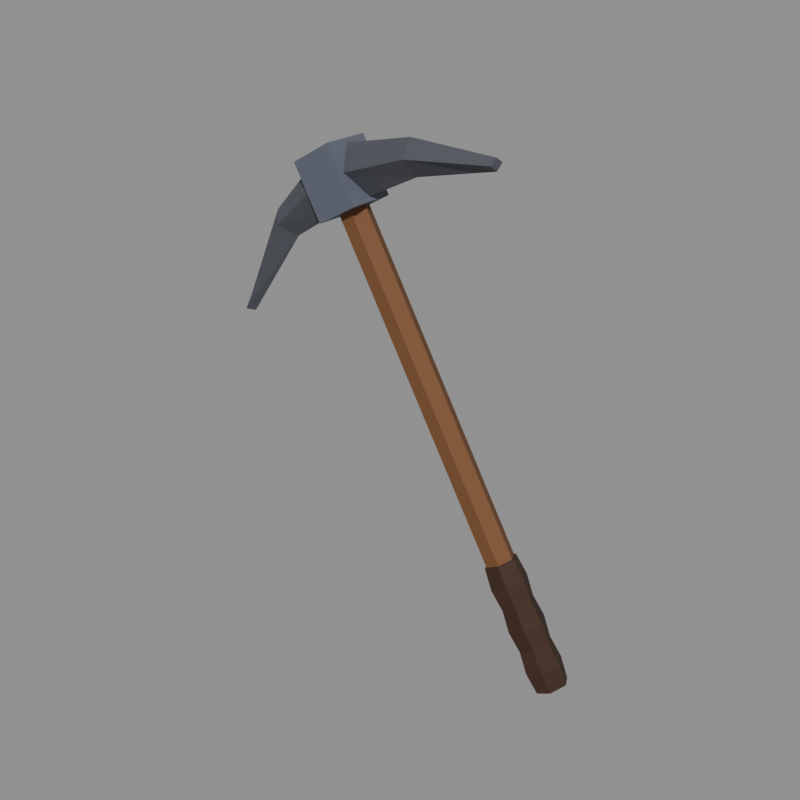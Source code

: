 # Source: heavy_pick.blend  (saved by Blender 5.2.45; exported with 4.5.12 LTS)
import bpy
from mathutils import Matrix  # noqa: F401  (used for matrix-valued properties, if any)

bpy.ops.wm.read_factory_settings(use_empty=True)
scene = bpy.context.scene
scene.name = 'Scene'

# ---- materials (node trees are filled in below, after node groups)
mat_cloth = bpy.data.materials.new('cloth')
mat_cloth.use_backface_culling = True
mat_metal = bpy.data.materials.new('metal')
mat_metal.use_backface_culling = True

# ---- material node trees
mat_cloth.use_nodes = True; mat_cloth.node_tree.nodes.clear()
_N = mat_cloth.node_tree.nodes; _L = mat_cloth.node_tree.links
n0 = _N.new('ShaderNodeBsdfPrincipled'); n0.name = 'Principled BSDF'; n0.location = (-200, 100)
n0.inputs[2].default_value = 0.8
n0.inputs[10].default_value = 0.005
n1 = _N.new('ShaderNodeOutputMaterial'); n1.name = 'Material Output'; n1.location = (200, 100)
n2 = _N.new('ShaderNodeVertexColor'); n2.name = 'Color Attribute'; n2.location = (0, 0)
n2.layer_name = 'Col'
_L.new(n0.outputs[0], n1.inputs[0])
_L.new(n2.outputs[0], n0.inputs[0])
n1.is_active_output = True
mat_metal.use_nodes = True; mat_metal.node_tree.nodes.clear()
_N = mat_metal.node_tree.nodes; _L = mat_metal.node_tree.links
n0 = _N.new('ShaderNodeBsdfPrincipled'); n0.name = 'Principled BSDF'; n0.location = (-200, 100)
n0.inputs[2].default_value = 0.8
n0.inputs[10].default_value = 0.005
n1 = _N.new('ShaderNodeOutputMaterial'); n1.name = 'Material Output'; n1.location = (200, 100)
n2 = _N.new('ShaderNodeVertexColor'); n2.name = 'Color Attribute'; n2.location = (0, 0)
n2.layer_name = 'Col'
_L.new(n0.outputs[0], n1.inputs[0])
_L.new(n2.outputs[0], n0.inputs[0])
n1.is_active_output = True

# ---- meshes
me_heavy_pick = bpy.data.meshes.new('heavy_pick')
me_heavy_pick.from_pydata([(0.3369, 0.0, 0.0266), (0.3261, 0.02165, 0.02035), (-0.1239, 0.02165, 0.7998), (-0.1131, 0.0, 0.806), (0.3261, 0.02165, 0.02035), (0.3044, 0.02165, 0.00785), (-0.1456, 0.02165, 0.7873), (-0.1239, 0.02165, 0.7998), (0.3044, 0.02165, 0.00785), (0.2936, 3.062e-18, 0.0016), (-0.1564, 3.062e-18, 0.781), (-0.1456, 0.02165, 0.7873), (0.2936, 3.062e-18, 0.0016), (0.3044, -0.02165, 0.00785), (-0.1456, -0.02165, 0.7873), (-0.1564, 3.062e-18, 0.781), (0.3044, -0.02165, 0.00785), (0.3261, -0.02165, 0.02035), (-0.1239, -0.02165, 0.7998), (-0.1456, -0.02165, 0.7873), (0.3261, -0.02165, 0.02035), (0.3369, 0.0, 0.0266), (-0.1131, 0.0, 0.806), (-0.1239, -0.02165, 0.7998), (-0.1131, 0.0, 0.806), (-0.1239, 0.02165, 0.7998), (-0.1456, 0.02165, 0.7873), (-0.1564, 3.062e-18, 0.781), (-0.1456, -0.02165, 0.7873), (-0.1239, -0.02165, 0.7998), (0.3261, -0.02165, 0.02035), (0.3044, -0.02165, 0.00785), (0.2936, 3.062e-18, 0.0016), (0.3044, 0.02165, 0.00785), (0.3261, 0.02165, 0.02035), (0.3369, 0.0, 0.0266), (0.3397, 0.0, 0.0282), (0.3275, 0.02442, 0.02115), (0.311, 0.02806, 0.05395), (0.325, 0.0, 0.06205), (0.3275, 0.02442, 0.02115), (0.3031, 0.02442, 0.00705), (0.2829, 0.02806, 0.03775), (0.311, 0.02806, 0.05395), (0.3031, 0.02442, 0.00705), (0.2908, 3.454e-18, 0.0), (0.2689, 3.968e-18, 0.02965), (0.2829, 0.02806, 0.03775), (0.2908, 3.454e-18, 0.0), (0.3031, -0.02442, 0.00705), (0.2829, -0.02806, 0.03775), (0.2689, 3.968e-18, 0.02965), (0.3031, -0.02442, 0.00705), (0.3275, -0.02442, 0.02115), (0.311, -0.02806, 0.05395), (0.2829, -0.02806, 0.03775), (0.3275, -0.02442, 0.02115), (0.3397, 0.0, 0.0282), (0.325, 0.0, 0.06205), (0.311, -0.02806, 0.05395), (0.325, 0.0, 0.06205), (0.311, 0.02806, 0.05395), (0.2908, 0.02442, 0.08466), (0.303, 0.0, 0.09171), (0.311, 0.02806, 0.05395), (0.2829, 0.02806, 0.03775), (0.2664, 0.02442, 0.07056), (0.2908, 0.02442, 0.08466), (0.2829, 0.02806, 0.03775), (0.2689, 3.968e-18, 0.02965), (0.2542, 3.454e-18, 0.06351), (0.2664, 0.02442, 0.07056), (0.2689, 3.968e-18, 0.02965), (0.2829, -0.02806, 0.03775), (0.2664, -0.02442, 0.07056), (0.2542, 3.454e-18, 0.06351), (0.2829, -0.02806, 0.03775), (0.311, -0.02806, 0.05395), (0.2908, -0.02442, 0.08466), (0.2664, -0.02442, 0.07056), (0.311, -0.02806, 0.05395), (0.325, 0.0, 0.06205), (0.303, 0.0, 0.09171), (0.2908, -0.02442, 0.08466), (0.303, 0.0, 0.09171), (0.2908, 0.02442, 0.08466), (0.2743, 0.02806, 0.1175), (0.2883, 0.0, 0.1256), (0.2908, 0.02442, 0.08466), (0.2664, 0.02442, 0.07056), (0.2462, 0.02806, 0.1013), (0.2743, 0.02806, 0.1175), (0.2664, 0.02442, 0.07056), (0.2542, 3.454e-18, 0.06351), (0.2322, 3.968e-18, 0.09316), (0.2462, 0.02806, 0.1013), (0.2542, 3.454e-18, 0.06351), (0.2664, -0.02442, 0.07056), (0.2462, -0.02806, 0.1013), (0.2322, 3.968e-18, 0.09316), (0.2664, -0.02442, 0.07056), (0.2908, -0.02442, 0.08466), (0.2743, -0.02806, 0.1175), (0.2462, -0.02806, 0.1013), (0.2908, -0.02442, 0.08466), (0.303, 0.0, 0.09171), (0.2883, 0.0, 0.1256), (0.2743, -0.02806, 0.1175), (0.2883, 0.0, 0.1256), (0.2743, 0.02806, 0.1175), (0.2541, 0.02442, 0.1482), (0.2664, 0.0, 0.1552), (0.2743, 0.02806, 0.1175), (0.2462, 0.02806, 0.1013), (0.2297, 0.02442, 0.1341), (0.2541, 0.02442, 0.1482), (0.2462, 0.02806, 0.1013), (0.2322, 3.968e-18, 0.09316), (0.2175, 3.454e-18, 0.127), (0.2297, 0.02442, 0.1341), (0.2322, 3.968e-18, 0.09316), (0.2462, -0.02806, 0.1013), (0.2297, -0.02442, 0.1341), (0.2175, 3.454e-18, 0.127), (0.2462, -0.02806, 0.1013), (0.2743, -0.02806, 0.1175), (0.2541, -0.02442, 0.1482), (0.2297, -0.02442, 0.1341), (0.2743, -0.02806, 0.1175), (0.2883, 0.0, 0.1256), (0.2664, 0.0, 0.1552), (0.2541, -0.02442, 0.1482), (0.2664, 0.0, 0.1552), (0.2541, 0.02442, 0.1482), (0.2376, 0.02806, 0.181), (0.2517, 0.0, 0.1891), (0.2541, 0.02442, 0.1482), (0.2297, 0.02442, 0.1341), (0.2096, 0.02806, 0.1648), (0.2376, 0.02806, 0.181), (0.2297, 0.02442, 0.1341), (0.2175, 3.454e-18, 0.127), (0.1955, 3.968e-18, 0.1567), (0.2096, 0.02806, 0.1648), (0.2175, 3.454e-18, 0.127), (0.2297, -0.02442, 0.1341), (0.2096, -0.02806, 0.1648), (0.1955, 3.968e-18, 0.1567), (0.2297, -0.02442, 0.1341), (0.2541, -0.02442, 0.1482), (0.2376, -0.02806, 0.181), (0.2096, -0.02806, 0.1648), (0.2541, -0.02442, 0.1482), (0.2664, 0.0, 0.1552), (0.2517, 0.0, 0.1891), (0.2376, -0.02806, 0.181), (0.2517, 0.0, 0.1891), (0.2376, 0.02806, 0.181), (0.2175, 0.02442, 0.2117), (0.2297, 0.0, 0.2187), (0.2376, 0.02806, 0.181), (0.2096, 0.02806, 0.1648), (0.1931, 0.02442, 0.1976), (0.2175, 0.02442, 0.2117), (0.2096, 0.02806, 0.1648), (0.1955, 3.968e-18, 0.1567), (0.1808, 3.454e-18, 0.1905), (0.1931, 0.02442, 0.1976), (0.1955, 3.968e-18, 0.1567), (0.2096, -0.02806, 0.1648), (0.1931, -0.02442, 0.1976), (0.1808, 3.454e-18, 0.1905), (0.2096, -0.02806, 0.1648), (0.2376, -0.02806, 0.181), (0.2175, -0.02442, 0.2117), (0.1931, -0.02442, 0.1976), (0.2376, -0.02806, 0.181), (0.2517, 0.0, 0.1891), (0.2297, 0.0, 0.2187), (0.2175, -0.02442, 0.2117), (0.2297, 0.0, 0.2187), (0.2175, 0.02442, 0.2117), (0.1931, 0.02442, 0.1976), (0.1808, 3.454e-18, 0.1905), (0.1931, -0.02442, 0.1976), (0.2175, -0.02442, 0.2117), (0.3275, -0.02442, 0.02115), (0.3031, -0.02442, 0.00705), (0.2908, 3.454e-18, 0.0), (0.3031, 0.02442, 0.00705), (0.3275, 0.02442, 0.02115), (0.3397, 0.0, 0.0282), (-0.2559, 0.0, 0.6831), (-0.2346, 0.0245, 0.6666), (-0.3319, 0.014, 0.495), (-0.3397, 0.0, 0.4994), (-0.2346, 0.0245, 0.6666), (-0.211, 0.0, 0.6481), (-0.3232, 0.0, 0.49), (-0.3319, 0.014, 0.495), (-0.211, 0.0, 0.6481), (-0.2346, -0.0245, 0.6666), (-0.3319, -0.014, 0.495), (-0.3232, 0.0, 0.49), (-0.2346, -0.0245, 0.6666), (-0.2559, 0.0, 0.6831), (-0.3397, 0.0, 0.4994), (-0.3319, -0.014, 0.495), (-0.1422, 0.0, 0.8065), (-0.1197, 0.035, 0.7675), (-0.2346, 0.0245, 0.6666), (-0.2559, 0.0, 0.6831), (-0.1197, 0.035, 0.7675), (-0.09473, 0.0, 0.7242), (-0.211, 0.0, 0.6481), (-0.2346, 0.0245, 0.6666), (-0.09473, 0.0, 0.7242), (-0.1197, -0.035, 0.7675), (-0.2346, -0.0245, 0.6666), (-0.211, 0.0, 0.6481), (-0.1197, -0.035, 0.7675), (-0.1422, 0.0, 0.8065), (-0.2559, 0.0, 0.6831), (-0.2346, -0.0245, 0.6666), (0.01948, 0.0, 0.843), (0.02517, 0.0245, 0.8166), (-0.1197, 0.035, 0.7675), (-0.1422, 0.0, 0.8065), (0.02517, 0.0245, 0.8166), (0.0315, 0.0, 0.7872), (-0.09473, 0.0, 0.7242), (-0.1197, 0.035, 0.7675), (0.0315, 0.0, 0.7872), (0.02517, -0.0245, 0.8166), (-0.1197, -0.035, 0.7675), (-0.09473, 0.0, 0.7242), (0.02517, -0.0245, 0.8166), (0.01948, 0.0, 0.843), (-0.1422, 0.0, 0.8065), (-0.1197, -0.035, 0.7675), (0.1669, 0.0, 0.8386), (0.1678, 0.014, 0.8296), (0.02517, 0.0245, 0.8166), (0.01948, 0.0, 0.843), (0.1678, 0.014, 0.8296), (0.1687, 0.0, 0.8196), (0.0315, 0.0, 0.7872), (0.02517, 0.0245, 0.8166), (0.1687, 0.0, 0.8196), (0.1678, -0.014, 0.8296), (0.02517, -0.0245, 0.8166), (0.0315, 0.0, 0.7872), (0.1678, -0.014, 0.8296), (0.1669, 0.0, 0.8386), (0.01948, 0.0, 0.843), (0.02517, -0.0245, 0.8166), (-0.3397, 0.0, 0.4994), (-0.3319, 0.014, 0.495), (-0.3232, 0.0, 0.49), (-0.3319, -0.014, 0.495), (0.1678, -0.014, 0.8296), (0.1687, 0.0, 0.8196), (0.1678, 0.014, 0.8296), (0.1669, 0.0, 0.8386), (-0.1244, 0.04, 0.6956), (-0.05509, 0.04, 0.7356), (-0.05509, -0.04, 0.7356), (-0.1244, -0.04, 0.6956), (-0.1744, -0.04, 0.7822), (-0.1051, -0.04, 0.8222), (-0.1051, 0.04, 0.8222), (-0.1744, 0.04, 0.7822), (-0.1244, -0.04, 0.6956), (-0.05509, -0.04, 0.7356), (-0.1051, -0.04, 0.8222), (-0.1744, -0.04, 0.7822), (-0.05509, -0.04, 0.7356), (-0.05509, 0.04, 0.7356), (-0.1051, 0.04, 0.8222), (-0.1051, -0.04, 0.8222), (-0.05509, 0.04, 0.7356), (-0.1244, 0.04, 0.6956), (-0.1744, 0.04, 0.7822), (-0.1051, 0.04, 0.8222), (-0.1244, 0.04, 0.6956), (-0.1244, -0.04, 0.6956), (-0.1744, -0.04, 0.7822), (-0.1744, 0.04, 0.7822)], [], [(0, 1, 2, 3), (4, 5, 6, 7), (8, 9, 10, 11), (12, 13, 14, 15), (16, 17, 18, 19), (20, 21, 22, 23), (24, 25, 26, 27, 28, 29), (30, 31, 32, 33, 34, 35), (36, 37, 38, 39), (40, 41, 42, 43), (44, 45, 46, 47), (48, 49, 50, 51), (52, 53, 54, 55), (56, 57, 58, 59), (60, 61, 62, 63), (64, 65, 66, 67), (68, 69, 70, 71), (72, 73, 74, 75), (76, 77, 78, 79), (80, 81, 82, 83), (84, 85, 86, 87), (88, 89, 90, 91), (92, 93, 94, 95), (96, 97, 98, 99), (100, 101, 102, 103), (104, 105, 106, 107), (108, 109, 110, 111), (112, 113, 114, 115), (116, 117, 118, 119), (120, 121, 122, 123), (124, 125, 126, 127), (128, 129, 130, 131), (132, 133, 134, 135), (136, 137, 138, 139), (140, 141, 142, 143), (144, 145, 146, 147), (148, 149, 150, 151), (152, 153, 154, 155), (156, 157, 158, 159), (160, 161, 162, 163), (164, 165, 166, 167), (168, 169, 170, 171), (172, 173, 174, 175), (176, 177, 178, 179), (180, 181, 182, 183, 184, 185), (186, 187, 188, 189, 190, 191), (192, 193, 194, 195), (196, 197, 198, 199), (200, 201, 202, 203), (204, 205, 206, 207), (208, 209, 210, 211), (212, 213, 214, 215), (216, 217, 218, 219), (220, 221, 222, 223), (224, 225, 226, 227), (228, 229, 230, 231), (232, 233, 234, 235), (236, 237, 238, 239), (240, 241, 242, 243), (244, 245, 246, 247), (248, 249, 250, 251), (252, 253, 254, 255), (256, 257, 258, 259), (260, 261, 262, 263), (264, 265, 266, 267), (268, 269, 270, 271), (272, 273, 274, 275), (276, 277, 278, 279), (280, 281, 282, 283), (284, 285, 286, 287)])
me_heavy_pick.polygons.foreach_set('material_index', [0, 0, 0, 0, 0, 0, 0, 0, 0, 0, 0, 0, 0, 0, 0, 0, 0, 0, 0, 0, 0, 0, 0, 0, 0, 0, 0, 0, 0, 0, 0, 0, 0, 0, 0, 0, 0, 0, 0, 0, 0, 0, 0, 0, 0, 0, 1, 1, 1, 1, 1, 1, 1, 1, 1, 1, 1, 1, 1, 1, 1, 1, 1, 1, 1, 1, 1, 1, 1, 1])
_ca = me_heavy_pick.color_attributes.new('Col', 'FLOAT_COLOR', 'POINT')
_ca.data.foreach_set('color', [0.1658, 0.06788, 0.02272, 1.0, 0.1658, 0.06788, 0.02272, 1.0, 0.1658, 0.06788, 0.02272, 1.0, 0.1658, 0.06788, 0.02272, 1.0, 0.1913, 0.07833, 0.02622, 1.0, 0.1913, 0.07833, 0.02622, 1.0, 0.1913, 0.07833, 0.02622, 1.0, 0.1913, 0.07833, 0.02622, 1.0, 0.1883, 0.0771, 0.02581, 1.0, 0.1883, 0.0771, 0.02581, 1.0, 0.1883, 0.0771, 0.02581, 1.0, 0.1883, 0.0771, 0.02581, 1.0, 0.1701, 0.06965, 0.02331, 1.0, 0.1701, 0.06965, 0.02331, 1.0, 0.1701, 0.06965, 0.02331, 1.0, 0.1701, 0.06965, 0.02331, 1.0, 0.1787, 0.07317, 0.02449, 1.0, 0.1787, 0.07317, 0.02449, 1.0, 0.1787, 0.07317, 0.02449, 1.0, 0.1787, 0.07317, 0.02449, 1.0, 0.1771, 0.0725, 0.02427, 1.0, 0.1771, 0.0725, 0.02427, 1.0, 0.1771, 0.0725, 0.02427, 1.0, 0.1771, 0.0725, 0.02427, 1.0, 0.1843, 0.07546, 0.02526, 1.0, 0.1843, 0.07546, 0.02526, 1.0, 0.1843, 0.07546, 0.02526, 1.0, 0.1843, 0.07546, 0.02526, 1.0, 0.1843, 0.07546, 0.02526, 1.0, 0.1843, 0.07546, 0.02526, 1.0, 0.1892, 0.07747, 0.02593, 1.0, 0.1892, 0.07747, 0.02593, 1.0, 0.1892, 0.07747, 0.02593, 1.0, 0.1892, 0.07747, 0.02593, 1.0, 0.1892, 0.07747, 0.02593, 1.0, 0.1892, 0.07747, 0.02593, 1.0, 0.04239, 0.01569, 0.006493, 1.0, 0.04239, 0.01569, 0.006493, 1.0, 0.04239, 0.01569, 0.006493, 1.0, 0.04239, 0.01569, 0.006493, 1.0, 0.04165, 0.01542, 0.00638, 1.0, 0.04165, 0.01542, 0.00638, 1.0, 0.04165, 0.01542, 0.00638, 1.0, 0.04165, 0.01542, 0.00638, 1.0, 0.05075, 0.01879, 0.007774, 1.0, 0.05075, 0.01879, 0.007774, 1.0, 0.05075, 0.01879, 0.007774, 1.0, 0.05075, 0.01879, 0.007774, 1.0, 0.04621, 0.01711, 0.007078, 1.0, 0.04621, 0.01711, 0.007078, 1.0, 0.04621, 0.01711, 0.007078, 1.0, 0.04621, 0.01711, 0.007078, 1.0, 0.04992, 0.01848, 0.007647, 1.0, 0.04992, 0.01848, 0.007647, 1.0, 0.04992, 0.01848, 0.007647, 1.0, 0.04992, 0.01848, 0.007647, 1.0, 0.04135, 0.01531, 0.006335, 1.0, 0.04135, 0.01531, 0.006335, 1.0, 0.04135, 0.01531, 0.006335, 1.0, 0.04135, 0.01531, 0.006335, 1.0, 0.04635, 0.01716, 0.0071, 1.0, 0.04635, 0.01716, 0.0071, 1.0, 0.04635, 0.01716, 0.0071, 1.0, 0.04635, 0.01716, 0.0071, 1.0, 0.04946, 0.01831, 0.007577, 1.0, 0.04946, 0.01831, 0.007577, 1.0, 0.04946, 0.01831, 0.007577, 1.0, 0.04946, 0.01831, 0.007577, 1.0, 0.04391, 0.01626, 0.006726, 1.0, 0.04391, 0.01626, 0.006726, 1.0, 0.04391, 0.01626, 0.006726, 1.0, 0.04391, 0.01626, 0.006726, 1.0, 0.05198, 0.01925, 0.007963, 1.0, 0.05198, 0.01925, 0.007963, 1.0, 0.05198, 0.01925, 0.007963, 1.0, 0.05198, 0.01925, 0.007963, 1.0, 0.05149, 0.01906, 0.007888, 1.0, 0.05149, 0.01906, 0.007888, 1.0, 0.05149, 0.01906, 0.007888, 1.0, 0.05149, 0.01906, 0.007888, 1.0, 0.04167, 0.01543, 0.006384, 1.0, 0.04167, 0.01543, 0.006384, 1.0, 0.04167, 0.01543, 0.006384, 1.0, 0.04167, 0.01543, 0.006384, 1.0, 0.04162, 0.01541, 0.006375, 1.0, 0.04162, 0.01541, 0.006375, 1.0, 0.04162, 0.01541, 0.006375, 1.0, 0.04162, 0.01541, 0.006375, 1.0, 0.04743, 0.01756, 0.007266, 1.0, 0.04743, 0.01756, 0.007266, 1.0, 0.04743, 0.01756, 0.007266, 1.0, 0.04743, 0.01756, 0.007266, 1.0, 0.05191, 0.01922, 0.007953, 1.0, 0.05191, 0.01922, 0.007953, 1.0, 0.05191, 0.01922, 0.007953, 1.0, 0.05191, 0.01922, 0.007953, 1.0, 0.04563, 0.01689, 0.006989, 1.0, 0.04563, 0.01689, 0.006989, 1.0, 0.04563, 0.01689, 0.006989, 1.0, 0.04563, 0.01689, 0.006989, 1.0, 0.04377, 0.01621, 0.006705, 1.0, 0.04377, 0.01621, 0.006705, 1.0, 0.04377, 0.01621, 0.006705, 1.0, 0.04377, 0.01621, 0.006705, 1.0, 0.04609, 0.01706, 0.00706, 1.0, 0.04609, 0.01706, 0.00706, 1.0, 0.04609, 0.01706, 0.00706, 1.0, 0.04609, 0.01706, 0.00706, 1.0, 0.04166, 0.01542, 0.006381, 1.0, 0.04166, 0.01542, 0.006381, 1.0, 0.04166, 0.01542, 0.006381, 1.0, 0.04166, 0.01542, 0.006381, 1.0, 0.04383, 0.01623, 0.006714, 1.0, 0.04383, 0.01623, 0.006714, 1.0, 0.04383, 0.01623, 0.006714, 1.0, 0.04383, 0.01623, 0.006714, 1.0, 0.04626, 0.01713, 0.007087, 1.0, 0.04626, 0.01713, 0.007087, 1.0, 0.04626, 0.01713, 0.007087, 1.0, 0.04626, 0.01713, 0.007087, 1.0, 0.04692, 0.01737, 0.007187, 1.0, 0.04692, 0.01737, 0.007187, 1.0, 0.04692, 0.01737, 0.007187, 1.0, 0.04692, 0.01737, 0.007187, 1.0, 0.04396, 0.01628, 0.006734, 1.0, 0.04396, 0.01628, 0.006734, 1.0, 0.04396, 0.01628, 0.006734, 1.0, 0.04396, 0.01628, 0.006734, 1.0, 0.04393, 0.01627, 0.00673, 1.0, 0.04393, 0.01627, 0.00673, 1.0, 0.04393, 0.01627, 0.00673, 1.0, 0.04393, 0.01627, 0.00673, 1.0, 0.04379, 0.01622, 0.006709, 1.0, 0.04379, 0.01622, 0.006709, 1.0, 0.04379, 0.01622, 0.006709, 1.0, 0.04379, 0.01622, 0.006709, 1.0, 0.04651, 0.01722, 0.007125, 1.0, 0.04651, 0.01722, 0.007125, 1.0, 0.04651, 0.01722, 0.007125, 1.0, 0.04651, 0.01722, 0.007125, 1.0, 0.04459, 0.01651, 0.006831, 1.0, 0.04459, 0.01651, 0.006831, 1.0, 0.04459, 0.01651, 0.006831, 1.0, 0.04459, 0.01651, 0.006831, 1.0, 0.04157, 0.01539, 0.006368, 1.0, 0.04157, 0.01539, 0.006368, 1.0, 0.04157, 0.01539, 0.006368, 1.0, 0.04157, 0.01539, 0.006368, 1.0, 0.05077, 0.0188, 0.007777, 1.0, 0.05077, 0.0188, 0.007777, 1.0, 0.05077, 0.0188, 0.007777, 1.0, 0.05077, 0.0188, 0.007777, 1.0, 0.0476, 0.01762, 0.007292, 1.0, 0.0476, 0.01762, 0.007292, 1.0, 0.0476, 0.01762, 0.007292, 1.0, 0.0476, 0.01762, 0.007292, 1.0, 0.04857, 0.01798, 0.00744, 1.0, 0.04857, 0.01798, 0.00744, 1.0, 0.04857, 0.01798, 0.00744, 1.0, 0.04857, 0.01798, 0.00744, 1.0, 0.04342, 0.01608, 0.006652, 1.0, 0.04342, 0.01608, 0.006652, 1.0, 0.04342, 0.01608, 0.006652, 1.0, 0.04342, 0.01608, 0.006652, 1.0, 0.05252, 0.01944, 0.008045, 1.0, 0.05252, 0.01944, 0.008045, 1.0, 0.05252, 0.01944, 0.008045, 1.0, 0.05252, 0.01944, 0.008045, 1.0, 0.05102, 0.01889, 0.007816, 1.0, 0.05102, 0.01889, 0.007816, 1.0, 0.05102, 0.01889, 0.007816, 1.0, 0.05102, 0.01889, 0.007816, 1.0, 0.04269, 0.01581, 0.00654, 1.0, 0.04269, 0.01581, 0.00654, 1.0, 0.04269, 0.01581, 0.00654, 1.0, 0.04269, 0.01581, 0.00654, 1.0, 0.04508, 0.01669, 0.006906, 1.0, 0.04508, 0.01669, 0.006906, 1.0, 0.04508, 0.01669, 0.006906, 1.0, 0.04508, 0.01669, 0.006906, 1.0, 0.04946, 0.01831, 0.007577, 1.0, 0.04946, 0.01831, 0.007577, 1.0, 0.04946, 0.01831, 0.007577, 1.0, 0.04946, 0.01831, 0.007577, 1.0, 0.04946, 0.01831, 0.007577, 1.0, 0.04946, 0.01831, 0.007577, 1.0, 0.04934, 0.01827, 0.007559, 1.0, 0.04934, 0.01827, 0.007559, 1.0, 0.04934, 0.01827, 0.007559, 1.0, 0.04934, 0.01827, 0.007559, 1.0, 0.04934, 0.01827, 0.007559, 1.0, 0.04934, 0.01827, 0.007559, 1.0, 0.07707, 0.08239, 0.09959, 1.0, 0.07707, 0.08239, 0.09959, 1.0, 0.07707, 0.08239, 0.09959, 1.0, 0.07707, 0.08239, 0.09959, 1.0, 0.07255, 0.07756, 0.09375, 1.0, 0.07255, 0.07756, 0.09375, 1.0, 0.07255, 0.07756, 0.09375, 1.0, 0.07255, 0.07756, 0.09375, 1.0, 0.07614, 0.08139, 0.09838, 1.0, 0.07614, 0.08139, 0.09838, 1.0, 0.07614, 0.08139, 0.09838, 1.0, 0.07614, 0.08139, 0.09838, 1.0, 0.07474, 0.07989, 0.09656, 1.0, 0.07474, 0.07989, 0.09656, 1.0, 0.07474, 0.07989, 0.09656, 1.0, 0.07474, 0.07989, 0.09656, 1.0, 0.07151, 0.07644, 0.0924, 1.0, 0.07151, 0.07644, 0.0924, 1.0, 0.07151, 0.07644, 0.0924, 1.0, 0.07151, 0.07644, 0.0924, 1.0, 0.07401, 0.07911, 0.09562, 1.0, 0.07401, 0.07911, 0.09562, 1.0, 0.07401, 0.07911, 0.09562, 1.0, 0.07401, 0.07911, 0.09562, 1.0, 0.0766, 0.08188, 0.09897, 1.0, 0.0766, 0.08188, 0.09897, 1.0, 0.0766, 0.08188, 0.09897, 1.0, 0.0766, 0.08188, 0.09897, 1.0, 0.07628, 0.08154, 0.09856, 1.0, 0.07628, 0.08154, 0.09856, 1.0, 0.07628, 0.08154, 0.09856, 1.0, 0.07628, 0.08154, 0.09856, 1.0, 0.07329, 0.07834, 0.09469, 1.0, 0.07329, 0.07834, 0.09469, 1.0, 0.07329, 0.07834, 0.09469, 1.0, 0.07329, 0.07834, 0.09469, 1.0, 0.07402, 0.07912, 0.09564, 1.0, 0.07402, 0.07912, 0.09564, 1.0, 0.07402, 0.07912, 0.09564, 1.0, 0.07402, 0.07912, 0.09564, 1.0, 0.06915, 0.07392, 0.08934, 1.0, 0.06915, 0.07392, 0.08934, 1.0, 0.06915, 0.07392, 0.08934, 1.0, 0.06915, 0.07392, 0.08934, 1.0, 0.07098, 0.07587, 0.09171, 1.0, 0.07098, 0.07587, 0.09171, 1.0, 0.07098, 0.07587, 0.09171, 1.0, 0.07098, 0.07587, 0.09171, 1.0, 0.07585, 0.08108, 0.09801, 1.0, 0.07585, 0.08108, 0.09801, 1.0, 0.07585, 0.08108, 0.09801, 1.0, 0.07585, 0.08108, 0.09801, 1.0, 0.07249, 0.07748, 0.09366, 1.0, 0.07249, 0.07748, 0.09366, 1.0, 0.07249, 0.07748, 0.09366, 1.0, 0.07249, 0.07748, 0.09366, 1.0, 0.07037, 0.07522, 0.09092, 1.0, 0.07037, 0.07522, 0.09092, 1.0, 0.07037, 0.07522, 0.09092, 1.0, 0.07037, 0.07522, 0.09092, 1.0, 0.07367, 0.07875, 0.09518, 1.0, 0.07367, 0.07875, 0.09518, 1.0, 0.07367, 0.07875, 0.09518, 1.0, 0.07367, 0.07875, 0.09518, 1.0, 0.07502, 0.0802, 0.09694, 1.0, 0.07502, 0.0802, 0.09694, 1.0, 0.07502, 0.0802, 0.09694, 1.0, 0.07502, 0.0802, 0.09694, 1.0, 0.07477, 0.07993, 0.09661, 1.0, 0.07477, 0.07993, 0.09661, 1.0, 0.07477, 0.07993, 0.09661, 1.0, 0.07477, 0.07993, 0.09661, 1.0, 0.1049, 0.1175, 0.1525, 1.0, 0.1049, 0.1175, 0.1525, 1.0, 0.1049, 0.1175, 0.1525, 1.0, 0.1049, 0.1175, 0.1525, 1.0, 0.1058, 0.1184, 0.1537, 1.0, 0.1058, 0.1184, 0.1537, 1.0, 0.1058, 0.1184, 0.1537, 1.0, 0.1058, 0.1184, 0.1537, 1.0, 0.1066, 0.1194, 0.155, 1.0, 0.1066, 0.1194, 0.155, 1.0, 0.1066, 0.1194, 0.155, 1.0, 0.1066, 0.1194, 0.155, 1.0, 0.1101, 0.1233, 0.16, 1.0, 0.1101, 0.1233, 0.16, 1.0, 0.1101, 0.1233, 0.16, 1.0, 0.1101, 0.1233, 0.16, 1.0, 0.1068, 0.1196, 0.1553, 1.0, 0.1068, 0.1196, 0.1553, 1.0, 0.1068, 0.1196, 0.1553, 1.0, 0.1068, 0.1196, 0.1553, 1.0, 0.1052, 0.1178, 0.1529, 1.0, 0.1052, 0.1178, 0.1529, 1.0, 0.1052, 0.1178, 0.1529, 1.0, 0.1052, 0.1178, 0.1529, 1.0])
me_heavy_pick.materials.append(mat_cloth)
me_heavy_pick.materials.append(mat_metal)
me_heavy_pick.update()
arm_heavy_pick = bpy.data.armatures.new('heavy_pick')  # bones are not reproduced

# ---- objects
ob_heavy_pick = bpy.data.objects.new('heavy_pick', arm_heavy_pick)
ob_heavy_pick_001 = bpy.data.objects.new('heavy_pick.001', me_heavy_pick)

# ---- transforms, parenting, visibility, modifiers, constraints
ob_heavy_pick.location = (0.0, 0.0, 0.0)
ob_heavy_pick_001.parent = ob_heavy_pick
ob_heavy_pick_001.location = (0.0, 0.0, 0.0)
_vg = ob_heavy_pick_001.vertex_groups.new(name='root')
_vg.add([0, 1, 2, 3, 4, 5, 6, 7, 8, 9, 10, 11, 12, 13, 14, 15, 16, 17, 18, 19, 20, 21, 22, 23, 24, 25, 26, 27, 28, 29, 30, 31, 32, 33, 34, 35, 36, 37, 38, 39, 40, 41, 42, 43, 44, 45, 46, 47, 48, 49, 50, 51, 52, 53, 54, 55, 56, 57, 58, 59, 60, 61, 62, 63, 64, 65, 66, 67, 68, 69, 70, 71, 72, 73, 74, 75, 76, 77, 78, 79, 80, 81, 82, 83, 84, 85, 86, 87, 88, 89, 90, 91, 92, 93, 94, 95, 96, 97, 98, 99, 100, 101, 102, 103, 104, 105, 106, 107, 108, 109, 110, 111, 112, 113, 114, 115, 116, 117, 118, 119, 120, 121, 122, 123, 124, 125, 126, 127, 128, 129, 130, 131, 132, 133, 134, 135, 136, 137, 138, 139, 140, 141, 142, 143, 144, 145, 146, 147, 148, 149, 150, 151, 152, 153, 154, 155, 156, 157, 158, 159, 160, 161, 162, 163, 164, 165, 166, 167, 168, 169, 170, 171, 172, 173, 174, 175, 176, 177, 178, 179, 180, 181, 182, 183, 184, 185, 186, 187, 188, 189, 190, 191, 192, 193, 194, 195, 196, 197, 198, 199, 200, 201, 202, 203, 204, 205, 206, 207, 208, 209, 210, 211, 212, 213, 214, 215, 216, 217, 218, 219, 220, 221, 222, 223, 224, 225, 226, 227, 228, 229, 230, 231, 232, 233, 234, 235, 236, 237, 238, 239, 240, 241, 242, 243, 244, 245, 246, 247, 248, 249, 250, 251, 252, 253, 254, 255, 256, 257, 258, 259, 260, 261, 262, 263, 264, 265, 266, 267, 268, 269, 270, 271, 272, 273, 274, 275, 276, 277, 278, 279, 280, 281, 282, 283, 284, 285, 286, 287], 1.0, 'REPLACE')
_m = ob_heavy_pick_001.modifiers.new('Armature', 'ARMATURE')
_m.object = ob_heavy_pick

# ---- collection membership
scene.collection.objects.link(ob_heavy_pick)
scene.collection.objects.link(ob_heavy_pick_001)

# ---- scene / render settings (as saved in the file)
scene.frame_start = 1; scene.frame_end = 250; scene.frame_set(1)
scene.render.engine = 'BLENDER_WORKBENCH'
scene.render.resolution_x = 256
scene.render.resolution_y = 256
scene.render.fps = 30
scene.render.film_transparent = True
scene.render.bake_bias = 0.0
scene.render.bake_samples = 0
scene.render.compositor_device = 'GPU'
scene.eevee.use_volume_custom_range = False
scene.eevee.fast_gi_thickness_near = 0.1
scene.eevee.fast_gi_thickness_far = 0.0
scene.eevee.ray_tracing_options.screen_trace_thickness = 0.1
bpy.context.view_layer.update()

# ---- added for rendering (the .blend has no active camera and no usable light): camera, sun + grey world if the file has none
cam_auto = bpy.data.cameras.new('AutoCamera')
cam_auto.lens = 50.0
cam_auto.sensor_width = 36.0
cam_auto.clip_end = 1000.0
ob_auto_camera = bpy.data.objects.new('AutoCamera', cam_auto)
scene.collection.objects.link(ob_auto_camera)
ob_auto_camera.location = (1.00442, -1.20531, 1.22502)
ob_auto_camera.rotation_euler = (1.09748, -7.21219e-08, 0.694738)
scene.camera = ob_auto_camera
light_auto_sun = bpy.data.lights.new('AutoSun', 'SUN')
light_auto_sun.energy = 3.0
light_auto_sun.angle = 0.0523599
ob_auto_sun = bpy.data.objects.new('AutoSun', light_auto_sun)
scene.collection.objects.link(ob_auto_sun)
ob_auto_sun.rotation_euler = (0.872665, 0.174533, 0.523599)
if scene.world is None:
    world_auto = bpy.data.worlds.new('AutoWorld')
    world_auto.color = (0.3, 0.3, 0.3)
    scene.world = world_auto
bpy.context.view_layer.update()
